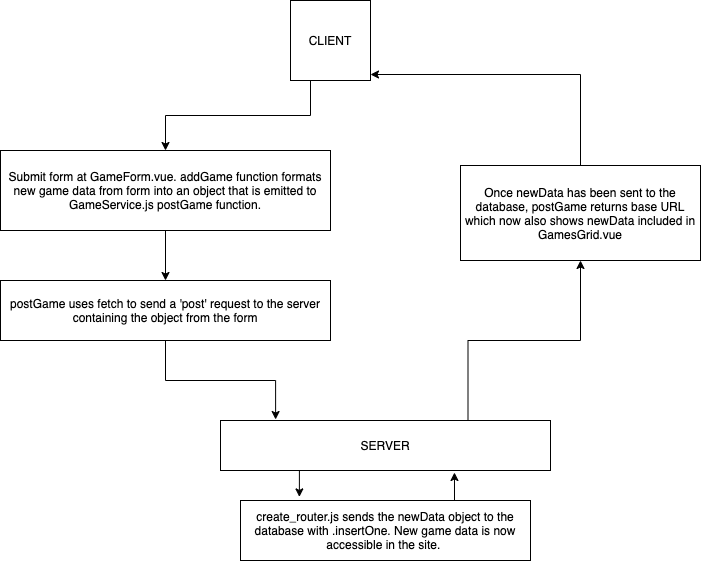

The diagram above was exported from draw.io. Its source (the exported page's mxGraphModel, read from the mxfile embedded in the PNG):
<mxGraphModel dx="946" dy="614" grid="1" gridSize="10" guides="1" tooltips="1" connect="1" arrows="1" fold="1" page="1" pageScale="1" pageWidth="827" pageHeight="1169" math="0" shadow="0">
  <root>
    <mxCell id="0" />
    <mxCell id="1" parent="0" />
    <mxCell id="1xKVuDqvDPFjH_QMTu-Q-3" style="edgeStyle=orthogonalEdgeStyle;rounded=0;orthogonalLoop=1;jettySize=auto;html=1;exitX=0.25;exitY=1;exitDx=0;exitDy=0;" edge="1" parent="1" source="1xKVuDqvDPFjH_QMTu-Q-1" target="1xKVuDqvDPFjH_QMTu-Q-4">
      <mxGeometry relative="1" as="geometry">
        <mxPoint x="350" y="180" as="targetPoint" />
      </mxGeometry>
    </mxCell>
    <mxCell id="1xKVuDqvDPFjH_QMTu-Q-1" value="" style="whiteSpace=wrap;html=1;aspect=fixed;" vertex="1" parent="1">
      <mxGeometry x="330" y="20" width="80" height="80" as="geometry" />
    </mxCell>
    <mxCell id="1xKVuDqvDPFjH_QMTu-Q-2" value="CLIENT" style="text;html=1;strokeColor=none;fillColor=none;align=center;verticalAlign=middle;whiteSpace=wrap;rounded=0;" vertex="1" parent="1">
      <mxGeometry x="350" y="50" width="40" height="20" as="geometry" />
    </mxCell>
    <mxCell id="1xKVuDqvDPFjH_QMTu-Q-5" style="edgeStyle=orthogonalEdgeStyle;rounded=0;orthogonalLoop=1;jettySize=auto;html=1;exitX=0.5;exitY=1;exitDx=0;exitDy=0;" edge="1" parent="1" source="1xKVuDqvDPFjH_QMTu-Q-4" target="1xKVuDqvDPFjH_QMTu-Q-6">
      <mxGeometry relative="1" as="geometry">
        <mxPoint x="205" y="310" as="targetPoint" />
      </mxGeometry>
    </mxCell>
    <mxCell id="1xKVuDqvDPFjH_QMTu-Q-4" value="Submit form at GameForm.vue. addGame function formats new game data from form into an object that is emitted to GameService.js postGame function." style="text;html=1;fillColor=none;align=center;verticalAlign=middle;whiteSpace=wrap;rounded=0;strokeColor=#000000;" vertex="1" parent="1">
      <mxGeometry x="40" y="170" width="330" height="80" as="geometry" />
    </mxCell>
    <mxCell id="1xKVuDqvDPFjH_QMTu-Q-7" style="edgeStyle=orthogonalEdgeStyle;rounded=0;orthogonalLoop=1;jettySize=auto;html=1;exitX=0.5;exitY=1;exitDx=0;exitDy=0;entryX=0.167;entryY=-0.02;entryDx=0;entryDy=0;entryPerimeter=0;" edge="1" parent="1" source="1xKVuDqvDPFjH_QMTu-Q-6" target="1xKVuDqvDPFjH_QMTu-Q-8">
      <mxGeometry relative="1" as="geometry">
        <mxPoint x="200" y="420" as="targetPoint" />
      </mxGeometry>
    </mxCell>
    <mxCell id="1xKVuDqvDPFjH_QMTu-Q-6" value="postGame uses fetch to send a 'post' request to the server containing the object from the form" style="text;html=1;fillColor=none;align=center;verticalAlign=middle;whiteSpace=wrap;rounded=0;strokeColor=#000000;" vertex="1" parent="1">
      <mxGeometry x="40" y="300" width="330" height="60" as="geometry" />
    </mxCell>
    <mxCell id="1xKVuDqvDPFjH_QMTu-Q-10" style="edgeStyle=orthogonalEdgeStyle;rounded=0;orthogonalLoop=1;jettySize=auto;html=1;exitX=0.25;exitY=1;exitDx=0;exitDy=0;entryX=0.203;entryY=-0.06;entryDx=0;entryDy=0;entryPerimeter=0;" edge="1" parent="1" source="1xKVuDqvDPFjH_QMTu-Q-8" target="1xKVuDqvDPFjH_QMTu-Q-9">
      <mxGeometry relative="1" as="geometry" />
    </mxCell>
    <mxCell id="1xKVuDqvDPFjH_QMTu-Q-13" style="edgeStyle=orthogonalEdgeStyle;rounded=0;orthogonalLoop=1;jettySize=auto;html=1;exitX=0.75;exitY=0;exitDx=0;exitDy=0;entryX=0.5;entryY=1;entryDx=0;entryDy=0;" edge="1" parent="1" source="1xKVuDqvDPFjH_QMTu-Q-8" target="1xKVuDqvDPFjH_QMTu-Q-12">
      <mxGeometry relative="1" as="geometry" />
    </mxCell>
    <mxCell id="1xKVuDqvDPFjH_QMTu-Q-8" value="SERVER" style="text;html=1;fillColor=none;align=center;verticalAlign=middle;whiteSpace=wrap;rounded=0;strokeColor=#000000;" vertex="1" parent="1">
      <mxGeometry x="260" y="440" width="330" height="50" as="geometry" />
    </mxCell>
    <mxCell id="1xKVuDqvDPFjH_QMTu-Q-11" style="edgeStyle=orthogonalEdgeStyle;rounded=0;orthogonalLoop=1;jettySize=auto;html=1;exitX=0.75;exitY=0;exitDx=0;exitDy=0;entryX=0.709;entryY=1.04;entryDx=0;entryDy=0;entryPerimeter=0;" edge="1" parent="1" source="1xKVuDqvDPFjH_QMTu-Q-9" target="1xKVuDqvDPFjH_QMTu-Q-8">
      <mxGeometry relative="1" as="geometry" />
    </mxCell>
    <mxCell id="1xKVuDqvDPFjH_QMTu-Q-9" value="create_router.js sends the newData object to the database with .insertOne. New game data is now accessible in the site.&amp;nbsp;" style="text;html=1;fillColor=none;align=center;verticalAlign=middle;whiteSpace=wrap;rounded=0;strokeColor=#000000;" vertex="1" parent="1">
      <mxGeometry x="280" y="520" width="290" height="60" as="geometry" />
    </mxCell>
    <mxCell id="1xKVuDqvDPFjH_QMTu-Q-14" style="edgeStyle=orthogonalEdgeStyle;rounded=0;orthogonalLoop=1;jettySize=auto;html=1;exitX=0.5;exitY=0;exitDx=0;exitDy=0;entryX=1;entryY=0.925;entryDx=0;entryDy=0;entryPerimeter=0;" edge="1" parent="1" source="1xKVuDqvDPFjH_QMTu-Q-12" target="1xKVuDqvDPFjH_QMTu-Q-1">
      <mxGeometry relative="1" as="geometry" />
    </mxCell>
    <mxCell id="1xKVuDqvDPFjH_QMTu-Q-12" value="Once newData has been sent to the database, postGame returns base URL which now also shows newData included in GamesGrid.vue" style="text;html=1;fillColor=none;align=center;verticalAlign=middle;whiteSpace=wrap;rounded=0;strokeColor=#000000;" vertex="1" parent="1">
      <mxGeometry x="500" y="185" width="240" height="95" as="geometry" />
    </mxCell>
  </root>
</mxGraphModel>